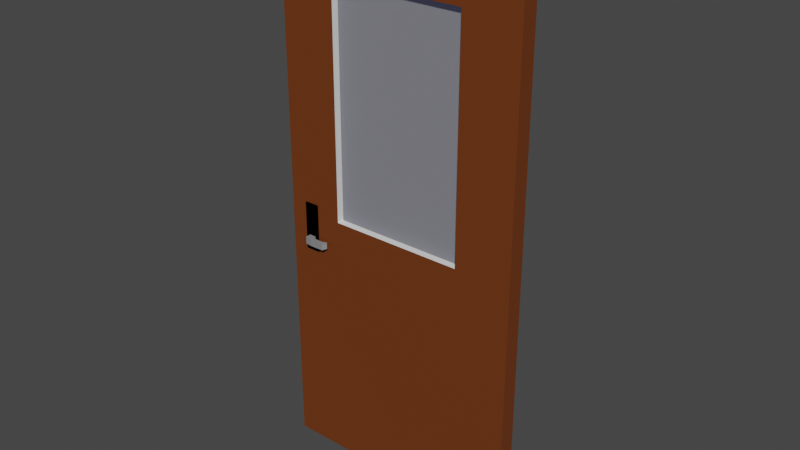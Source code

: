 # Source: door.blend  (saved by Blender 3.2.14; exported with 4.5.12 LTS)
import bpy
from mathutils import Matrix  # noqa: F401  (used for matrix-valued properties, if any)

bpy.ops.wm.read_factory_settings(use_empty=True)
scene = bpy.context.scene
scene.name = 'Scene'

# ---- collections
col_collection = bpy.data.collections.new('Collection'); scene.collection.children.link(col_collection)

# ---- materials (node trees are filled in below, after node groups)
mat_material = bpy.data.materials.new('Material')
mat_material.alpha_threshold = 0.0
mat_material.use_transparent_shadow = False
mat_material.roughness = 0.5
mat_material.line_color = (0.0, 0.0, 0.0, 1.0)
mat_material_001 = bpy.data.materials.new('Material.001')
mat_material_001.surface_render_method = 'BLENDED'
mat_material_001.blend_method = 'BLEND'
mat_material_001.use_transparent_shadow = False
mat_material_002 = bpy.data.materials.new('Material.002')
mat_material_002.use_transparent_shadow = False

# ---- material node trees
mat_material.use_nodes = True; mat_material.node_tree.nodes.clear()
_N = mat_material.node_tree.nodes; _L = mat_material.node_tree.links
n0 = _N.new('ShaderNodeOutputMaterial'); n0.name = 'Material Output'; n0.location = (300, 300)
n1 = _N.new('ShaderNodeBsdfPrincipled'); n1.name = 'Principled BSDF'; n1.location = (10, 300)
n1.distribution = 'GGX'
n1.subsurface_method = 'RANDOM_WALK_SKIN'
n1.inputs[0].default_value = (0.1574, 0.03578, 0.003263, 1.0)
n1.inputs[3].default_value = 1.55
n1.inputs[27].default_value = (0.0, 0.0, 0.0, 1.0)
n1.inputs[28].default_value = 1.0
_L.new(n1.outputs[0], n0.inputs[0])
n0.is_active_output = True
mat_material_001.use_nodes = True; mat_material_001.node_tree.nodes.clear()
_N = mat_material_001.node_tree.nodes; _L = mat_material_001.node_tree.links
n0 = _N.new('ShaderNodeBsdfPrincipled'); n0.name = 'Principled BSDF'; n0.location = (10, 300)
n0.distribution = 'GGX'
n0.subsurface_method = 'RANDOM_WALK_SKIN'
n0.inputs[3].default_value = 1.45
n0.inputs[4].default_value = 0.4977
n0.inputs[27].default_value = (0.0, 0.0, 0.0, 1.0)
n0.inputs[28].default_value = 1.0
n1 = _N.new('ShaderNodeOutputMaterial'); n1.name = 'Material Output'; n1.location = (608, 300)
n2 = _N.new('ShaderNodeMixShader'); n2.name = 'Mix Shader'; n2.location = (400, 233)
n3 = _N.new('ShaderNodeBsdfTransparent'); n3.name = 'Transparent BSDF'; n3.location = (298, 93)
n3.inputs[0].default_value = (0.5376, 0.5614, 1.0, 1.0)
_L.new(n2.outputs[0], n1.inputs[0])
_L.new(n0.outputs[0], n2.inputs[1])
_L.new(n3.outputs[0], n2.inputs[2])
n1.is_active_output = True
mat_material_002.use_nodes = True; mat_material_002.node_tree.nodes.clear()
_N = mat_material_002.node_tree.nodes; _L = mat_material_002.node_tree.links
n0 = _N.new('ShaderNodeBsdfPrincipled'); n0.name = 'Principled BSDF'; n0.location = (10, 300)
n0.distribution = 'GGX'
n0.subsurface_method = 'RANDOM_WALK_SKIN'
n0.inputs[0].default_value = (0.2396, 0.2396, 0.2396, 1.0)
n0.inputs[3].default_value = 1.45
n0.inputs[27].default_value = (0.0, 0.0, 0.0, 1.0)
n0.inputs[28].default_value = 1.0
n1 = _N.new('ShaderNodeOutputMaterial'); n1.name = 'Material Output'; n1.location = (300, 300)
_L.new(n0.outputs[0], n1.inputs[0])
n1.is_active_output = True

# ---- world
world_world = bpy.data.worlds.new('World'); scene.world = world_world
world_world.use_nodes = True; world_world.node_tree.nodes.clear()
_N = world_world.node_tree.nodes; _L = world_world.node_tree.links
n0 = _N.new('ShaderNodeOutputWorld'); n0.name = 'World Output'; n0.location = (300, 300)
n1 = _N.new('ShaderNodeBackground'); n1.name = 'Background'; n1.location = (10, 300)
n1.inputs[0].default_value = (0.05088, 0.05088, 0.05088, 1.0)
_L.new(n1.outputs[0], n0.inputs[0])
n0.is_active_output = True
world_world.color = (0.05088, 0.05088, 0.05088)
world_world.use_sun_shadow = False
world_world.sun_shadow_jitter_overblur = 0.0

# ---- meshes
me_cube = bpy.data.meshes.new('Cube')
me_cube.from_pydata([(1.417, 0.09401, -3.14), (1.417, 0.09401, 3.14), (1.417, -0.09401, -3.14), (1.417, -0.09401, 3.14), (-1.417, 0.09401, -3.14), (-1.417, 0.09401, 3.14), (-1.417, -0.09401, -3.14), (-1.417, -0.09401, 3.14), (0.7696, -0.09401, -0.1906), (-0.7696, -0.09401, -0.1906), (-0.7696, -0.09401, 2.406), (0.7696, -0.09401, 2.406), (-0.7696, 0.09401, -0.1906), (-0.7696, 0.09401, 2.406), (0.7696, 0.09401, -0.1906), (0.7696, 0.09401, 2.406)], [], [(0, 4, 6, 2), (10, 9, 8, 11, 3, 2, 6, 7), (11, 10, 7, 3), (7, 6, 4, 5), (5, 1, 3, 7), (1, 0, 2, 3), (13, 15, 1, 5), (1, 15, 14, 12, 13, 5, 4, 0), (13, 12, 9, 10), (14, 15, 11, 8), (12, 14, 8, 9), (11, 15, 13, 10)])
me_cube.polygons.foreach_set('material_index', [0, 0, 0, 0, 0, 0, 0, 0, 1, 1, 1, 1])
_uv = me_cube.uv_layers.new(name='UVMap')
_uv.uv.foreach_set('vector', [0.625, 0.5, 0.875, 0.5, 0.875, 0.75, 0.625, 0.75, 0.4042, 0.9429, 0.5076, 0.9429, 0.5076, 0.8071, 0.4042, 0.8071, 0.375, 0.75, 0.625, 0.75, 0.625, 1.0, 0.375, 1.0, 0.4042, 0.8071, 0.4042, 0.9429, 0.375, 1.0, 0.375, 0.75, 0.375, 0.0, 0.625, 0.0, 0.625, 0.25, 0.375, 0.25, 0.125, 0.5, 0.375, 0.5, 0.375, 0.75, 0.125, 0.75, 0.375, 0.5, 0.625, 0.5, 0.625, 0.75, 0.375, 0.75, 0.4042, 0.3071, 0.4042, 0.4429, 0.375, 0.5, 0.375, 0.25, 0.375, 0.5, 0.4042, 0.4429, 0.5076, 0.4429, 0.5076, 0.3071, 0.4042, 0.3071, 0.375, 0.25, 0.625, 0.25, 0.625, 0.5, 0.625, 0.1403, 0.375, 0.1403, 0.375, 0.1097, 0.625, 0.1097, 0.375, 0.6097, 0.625, 0.6097, 0.625, 0.6403, 0.375, 0.6403, 0.125, 0.6097, 0.375, 0.6097, 0.375, 0.6403, 0.125, 0.6403, 0.625, 0.6403, 0.625, 0.6097, 0.875, 0.6097, 0.875, 0.6403])
me_cube.materials.append(mat_material)
me_cube.materials.append(None)
me_cube.use_mirror_vertex_groups = False
me_cube.update()
me_cube_002 = bpy.data.meshes.new('Cube.002')
me_cube_002.from_pydata([(-1.0, -1.0, -0.2477), (-1.0, -1.0, 3.126), (-1.0, 1.0, -0.2477), (-1.0, 1.0, 3.126), (1.0, -1.0, -0.2477), (1.0, -1.0, 3.126), (1.0, 1.0, -0.2477), (1.0, 1.0, 3.126)], [], [(0, 1, 3, 2), (2, 3, 7, 6), (6, 7, 5, 4), (4, 5, 1, 0), (2, 6, 4, 0), (7, 3, 1, 5)])
_uv = me_cube_002.uv_layers.new(name='UVMap')
_uv.uv.foreach_set('vector', [0.375, 0.0, 0.625, 0.0, 0.625, 0.25, 0.375, 0.25, 0.375, 0.25, 0.625, 0.25, 0.625, 0.5, 0.375, 0.5, 0.375, 0.5, 0.625, 0.5, 0.625, 0.75, 0.375, 0.75, 0.375, 0.75, 0.625, 0.75, 0.625, 1.0, 0.375, 1.0, 0.125, 0.5, 0.375, 0.5, 0.375, 0.75, 0.125, 0.75, 0.625, 0.5, 0.875, 0.5, 0.875, 0.75, 0.625, 0.75])
me_cube_002.materials.append(mat_material_001)
me_cube_002.update()
me_cube_003 = bpy.data.meshes.new('Cube.003')
me_cube_003.from_pydata([(-0.5953, -0.524, -0.5344), (-0.5953, -0.524, 2.154), (-0.5953, 0.524, -0.5344), (-0.5953, 0.524, 2.154), (0.2098, -0.524, -0.5344), (0.2098, -0.524, 2.154), (0.2098, 0.524, -0.5344), (0.2098, 0.524, 2.154), (-0.5953, -0.524, -0.1076), (-0.5953, -0.524, 0.3064), (-0.5953, 0.524, 0.3064), (-0.5953, 0.524, -0.1076), (0.2098, 0.524, 0.3064), (0.2098, 0.524, -0.1076), (0.2098, -0.524, 0.3064), (0.2098, -0.524, -0.1076), (0.02192, 0.524, -0.5344), (-0.3677, 0.524, -0.5344), (-0.3677, 0.524, 2.154), (0.02192, 0.524, 2.154), (-0.3677, -0.524, -0.5344), (0.02192, -0.524, -0.5344), (0.02192, -0.524, 2.154), (-0.3677, -0.524, 2.154), (0.02192, -0.524, -0.1076), (-0.3677, -0.524, -0.1076), (0.02192, -0.524, 0.3064), (-0.3677, -0.524, 0.3064), (-0.3677, 0.524, -0.1076), (0.02192, 0.524, -0.1076), (-0.3677, 0.524, 0.3064), (0.02192, 0.524, 0.3064), (0.02192, -0.8767, -0.1076), (-0.3677, -0.8359, -0.1076), (0.02192, -0.8767, 0.3064), (-0.3677, -0.8359, 0.3064), (-0.3677, -0.7099, -0.1076), (-0.3677, -0.7099, 0.3064), (0.02192, -0.7099, 0.3064), (0.02192, -0.7099, -0.1076), (0.7885, -0.86, -0.1076), (0.7885, -0.86, 0.3064), (0.6501, -0.7266, 0.3064), (0.6501, -0.7266, -0.1076), (0.9584, -0.6483, -0.05478), (0.9584, -0.6483, 0.2536), (0.8553, -0.549, 0.2536), (0.8553, -0.549, -0.05478), (-0.5953, 0.524, -0.5344), (-0.5953, 0.524, 2.154), (-0.5953, -0.524, -0.5344), (-0.5953, -0.524, 2.154), (0.2098, 0.524, -0.5344), (0.2098, 0.524, 2.154), (0.2098, -0.524, -0.5344), (0.2098, -0.524, 2.154), (-0.5953, 0.524, -0.1076), (-0.5953, 0.524, 0.3064), (-0.5953, -0.524, 0.3064), (-0.5953, -0.524, -0.1076), (0.2098, -0.524, 0.3064), (0.2098, -0.524, -0.1076), (0.2098, 0.524, 0.3064), (0.2098, 0.524, -0.1076), (0.02192, -0.524, -0.5344), (-0.3677, -0.524, -0.5344), (-0.3677, -0.524, 2.154), (0.02192, -0.524, 2.154), (-0.3677, 0.524, -0.5344), (0.02192, 0.524, -0.5344), (0.02192, 0.524, 2.154), (-0.3677, 0.524, 2.154), (0.02192, 0.524, -0.1076), (-0.3677, 0.524, -0.1076), (0.02192, 0.524, 0.3064), (-0.3677, 0.524, 0.3064), (-0.3677, -0.524, -0.1076), (0.02192, -0.524, -0.1076), (-0.3677, -0.524, 0.3064), (0.02192, -0.524, 0.3064), (0.02192, 0.8767, -0.1076), (-0.3677, 0.8359, -0.1076), (0.02192, 0.8767, 0.3064), (-0.3677, 0.8359, 0.3064), (-0.3677, 0.7099, -0.1076), (-0.3677, 0.7099, 0.3064), (0.02192, 0.7099, 0.3064), (0.02192, 0.7099, -0.1076), (0.7885, 0.86, -0.1076), (0.7885, 0.86, 0.3064), (0.6501, 0.7266, 0.3064), (0.6501, 0.7266, -0.1076), (0.9584, 0.6483, -0.05478), (0.9584, 0.6483, 0.2536), (0.8553, 0.549, 0.2536), (0.8553, 0.549, -0.05478)], [], [(9, 1, 3, 10), (31, 19, 7, 12), (12, 7, 5, 14), (27, 23, 1, 9), (16, 6, 4, 21), (18, 3, 1, 23), (20, 25, 8, 0), (25, 27, 9, 8), (6, 13, 15, 4), (13, 12, 14, 15), (16, 29, 13, 6), (29, 31, 12, 13), (0, 8, 11, 2), (8, 9, 10, 11), (11, 10, 30, 28), (28, 30, 31, 29), (2, 11, 28, 17), (17, 28, 29, 16), (15, 14, 26, 24), (37, 36, 33, 35), (4, 15, 24, 21), (21, 24, 25, 20), (7, 19, 22, 5), (19, 18, 23, 22), (2, 17, 20, 0), (17, 16, 21, 20), (14, 5, 22, 26), (26, 22, 23, 27), (10, 3, 18, 30), (30, 18, 19, 31), (32, 34, 35, 33), (38, 37, 35, 34), (36, 39, 32, 33), (32, 39, 43, 40), (24, 26, 38, 39), (25, 24, 39, 36), (26, 27, 37, 38), (27, 25, 36, 37), (42, 41, 45, 46), (39, 38, 42, 43), (38, 34, 41, 42), (34, 32, 40, 41), (47, 46, 45, 44), (41, 40, 44, 45), (43, 42, 46, 47), (40, 43, 47, 44), (57, 58, 51, 49), (79, 60, 55, 67), (60, 62, 53, 55), (75, 57, 49, 71), (64, 69, 52, 54), (66, 71, 49, 51), (68, 48, 56, 73), (73, 56, 57, 75), (54, 52, 63, 61), (61, 63, 62, 60), (64, 54, 61, 77), (77, 61, 60, 79), (48, 50, 59, 56), (56, 59, 58, 57), (59, 76, 78, 58), (76, 77, 79, 78), (50, 65, 76, 59), (65, 64, 77, 76), (63, 72, 74, 62), (85, 83, 81, 84), (52, 69, 72, 63), (69, 68, 73, 72), (55, 53, 70, 67), (67, 70, 71, 66), (50, 48, 68, 65), (65, 68, 69, 64), (62, 74, 70, 53), (74, 75, 71, 70), (58, 78, 66, 51), (78, 79, 67, 66), (80, 81, 83, 82), (86, 82, 83, 85), (84, 81, 80, 87), (80, 88, 91, 87), (72, 87, 86, 74), (73, 84, 87, 72), (74, 86, 85, 75), (75, 85, 84, 73), (90, 94, 93, 89), (87, 91, 90, 86), (86, 90, 89, 82), (82, 89, 88, 80), (95, 92, 93, 94), (89, 93, 92, 88), (91, 95, 94, 90), (88, 92, 95, 91)])
_uv = me_cube_003.uv_layers.new(name='UVMap')
_uv.uv.foreach_set('vector', [0.4819, 0.0, 0.625, 0.0, 0.625, 0.25, 0.4819, 0.25, 0.4819, 0.4228, 0.625, 0.4228, 0.625, 0.5, 0.4819, 0.5, 0.4819, 0.5, 0.625, 0.5, 0.625, 0.75, 0.4819, 0.75, 0.4819, 0.9105, 0.625, 0.9105, 0.625, 1.0, 0.4819, 1.0, 0.2978, 0.5, 0.375, 0.5, 0.375, 0.75, 0.2978, 0.75, 0.7855, 0.5, 0.875, 0.5, 0.875, 0.75, 0.7855, 0.75, 0.375, 0.9105, 0.3986, 0.9105, 0.3986, 1.0, 0.375, 1.0, 0.3986, 0.9105, 0.4819, 0.9105, 0.4819, 1.0, 0.3986, 1.0, 0.375, 0.5, 0.3986, 0.5, 0.3986, 0.75, 0.375, 0.75, 0.3986, 0.5, 0.4819, 0.5, 0.4819, 0.75, 0.3986, 0.75, 0.375, 0.4228, 0.3986, 0.4228, 0.3986, 0.5, 0.375, 0.5, 0.3986, 0.4228, 0.4819, 0.4228, 0.4819, 0.5, 0.3986, 0.5, 0.375, 0.0, 0.3986, 0.0, 0.3986, 0.25, 0.375, 0.25, 0.3986, 0.0, 0.4819, 0.0, 0.4819, 0.25, 0.3986, 0.25, 0.3986, 0.25, 0.4819, 0.25, 0.4819, 0.3395, 0.3986, 0.3395, 0.3986, 0.3395, 0.4819, 0.3395, 0.4819, 0.4228, 0.3986, 0.4228, 0.375, 0.25, 0.3986, 0.25, 0.3986, 0.3395, 0.375, 0.3395, 0.375, 0.3395, 0.3986, 0.3395, 0.3986, 0.4228, 0.375, 0.4228, 0.3986, 0.75, 0.4819, 0.75, 0.4819, 0.8272, 0.3986, 0.8272, 0.4819, 0.9105, 0.3986, 0.9105, 0.3986, 0.9105, 0.4819, 0.9105, 0.375, 0.75, 0.3986, 0.75, 0.3986, 0.8272, 0.375, 0.8272, 0.375, 0.8272, 0.3986, 0.8272, 0.3986, 0.9105, 0.375, 0.9105, 0.625, 0.5, 0.7022, 0.5, 0.7022, 0.75, 0.625, 0.75, 0.7022, 0.5, 0.7855, 0.5, 0.7855, 0.75, 0.7022, 0.75, 0.125, 0.5, 0.2145, 0.5, 0.2145, 0.75, 0.125, 0.75, 0.2145, 0.5, 0.2978, 0.5, 0.2978, 0.75, 0.2145, 0.75, 0.4819, 0.75, 0.625, 0.75, 0.625, 0.8272, 0.4819, 0.8272, 0.4819, 0.8272, 0.625, 0.8272, 0.625, 0.9105, 0.4819, 0.9105, 0.4819, 0.25, 0.625, 0.25, 0.625, 0.3395, 0.4819, 0.3395, 0.4819, 0.3395, 0.625, 0.3395, 0.625, 0.4228, 0.4819, 0.4228, 0.3986, 0.8272, 0.4819, 0.8272, 0.4819, 0.9105, 0.3986, 0.9105, 0.4819, 0.8272, 0.4819, 0.9105, 0.4819, 0.9105, 0.4819, 0.8272, 0.3986, 0.9105, 0.3986, 0.8272, 0.3986, 0.8272, 0.3986, 0.9105, 0.3986, 0.8272, 0.3986, 0.8272, 0.3986, 0.8272, 0.3986, 0.8272, 0.3986, 0.8272, 0.4819, 0.8272, 0.4819, 0.8272, 0.3986, 0.8272, 0.3986, 0.9105, 0.3986, 0.8272, 0.3986, 0.8272, 0.3986, 0.9105, 0.4819, 0.8272, 0.4819, 0.9105, 0.4819, 0.9105, 0.4819, 0.8272, 0.4819, 0.9105, 0.3986, 0.9105, 0.3986, 0.9105, 0.4819, 0.9105, 0.4819, 0.8272, 0.4819, 0.8272, 0.4819, 0.8272, 0.4819, 0.8272, 0.3986, 0.8272, 0.4819, 0.8272, 0.4819, 0.8272, 0.3986, 0.8272, 0.4819, 0.8272, 0.4819, 0.8272, 0.4819, 0.8272, 0.4819, 0.8272, 0.4819, 0.8272, 0.3986, 0.8272, 0.3986, 0.8272, 0.4819, 0.8272, 0.3986, 0.8272, 0.4819, 0.8272, 0.4819, 0.8272, 0.3986, 0.8272, 0.4819, 0.8272, 0.3986, 0.8272, 0.3986, 0.8272, 0.4819, 0.8272, 0.3986, 0.8272, 0.4819, 0.8272, 0.4819, 0.8272, 0.3986, 0.8272, 0.3986, 0.8272, 0.3986, 0.8272, 0.3986, 0.8272, 0.3986, 0.8272, 0.4819, 0.0, 0.4819, 0.25, 0.625, 0.25, 0.625, 0.0, 0.4819, 0.4228, 0.4819, 0.5, 0.625, 0.5, 0.625, 0.4228, 0.4819, 0.5, 0.4819, 0.75, 0.625, 0.75, 0.625, 0.5, 0.4819, 0.9105, 0.4819, 1.0, 0.625, 1.0, 0.625, 0.9105, 0.2978, 0.5, 0.2978, 0.75, 0.375, 0.75, 0.375, 0.5, 0.7855, 0.5, 0.7855, 0.75, 0.875, 0.75, 0.875, 0.5, 0.375, 0.9105, 0.375, 1.0, 0.3986, 1.0, 0.3986, 0.9105, 0.3986, 0.9105, 0.3986, 1.0, 0.4819, 1.0, 0.4819, 0.9105, 0.375, 0.5, 0.375, 0.75, 0.3986, 0.75, 0.3986, 0.5, 0.3986, 0.5, 0.3986, 0.75, 0.4819, 0.75, 0.4819, 0.5, 0.375, 0.4228, 0.375, 0.5, 0.3986, 0.5, 0.3986, 0.4228, 0.3986, 0.4228, 0.3986, 0.5, 0.4819, 0.5, 0.4819, 0.4228, 0.375, 0.0, 0.375, 0.25, 0.3986, 0.25, 0.3986, 0.0, 0.3986, 0.0, 0.3986, 0.25, 0.4819, 0.25, 0.4819, 0.0, 0.3986, 0.25, 0.3986, 0.3395, 0.4819, 0.3395, 0.4819, 0.25, 0.3986, 0.3395, 0.3986, 0.4228, 0.4819, 0.4228, 0.4819, 0.3395, 0.375, 0.25, 0.375, 0.3395, 0.3986, 0.3395, 0.3986, 0.25, 0.375, 0.3395, 0.375, 0.4228, 0.3986, 0.4228, 0.3986, 0.3395, 0.3986, 0.75, 0.3986, 0.8272, 0.4819, 0.8272, 0.4819, 0.75, 0.4819, 0.9105, 0.4819, 0.9105, 0.3986, 0.9105, 0.3986, 0.9105, 0.375, 0.75, 0.375, 0.8272, 0.3986, 0.8272, 0.3986, 0.75, 0.375, 0.8272, 0.375, 0.9105, 0.3986, 0.9105, 0.3986, 0.8272, 0.625, 0.5, 0.625, 0.75, 0.7022, 0.75, 0.7022, 0.5, 0.7022, 0.5, 0.7022, 0.75, 0.7855, 0.75, 0.7855, 0.5, 0.125, 0.5, 0.125, 0.75, 0.2145, 0.75, 0.2145, 0.5, 0.2145, 0.5, 0.2145, 0.75, 0.2978, 0.75, 0.2978, 0.5, 0.4819, 0.75, 0.4819, 0.8272, 0.625, 0.8272, 0.625, 0.75, 0.4819, 0.8272, 0.4819, 0.9105, 0.625, 0.9105, 0.625, 0.8272, 0.4819, 0.25, 0.4819, 0.3395, 0.625, 0.3395, 0.625, 0.25, 0.4819, 0.3395, 0.4819, 0.4228, 0.625, 0.4228, 0.625, 0.3395, 0.3986, 0.8272, 0.3986, 0.9105, 0.4819, 0.9105, 0.4819, 0.8272, 0.4819, 0.8272, 0.4819, 0.8272, 0.4819, 0.9105, 0.4819, 0.9105, 0.3986, 0.9105, 0.3986, 0.9105, 0.3986, 0.8272, 0.3986, 0.8272, 0.3986, 0.8272, 0.3986, 0.8272, 0.3986, 0.8272, 0.3986, 0.8272, 0.3986, 0.8272, 0.3986, 0.8272, 0.4819, 0.8272, 0.4819, 0.8272, 0.3986, 0.9105, 0.3986, 0.9105, 0.3986, 0.8272, 0.3986, 0.8272, 0.4819, 0.8272, 0.4819, 0.8272, 0.4819, 0.9105, 0.4819, 0.9105, 0.4819, 0.9105, 0.4819, 0.9105, 0.3986, 0.9105, 0.3986, 0.9105, 0.4819, 0.8272, 0.4819, 0.8272, 0.4819, 0.8272, 0.4819, 0.8272, 0.3986, 0.8272, 0.3986, 0.8272, 0.4819, 0.8272, 0.4819, 0.8272, 0.4819, 0.8272, 0.4819, 0.8272, 0.4819, 0.8272, 0.4819, 0.8272, 0.4819, 0.8272, 0.4819, 0.8272, 0.3986, 0.8272, 0.3986, 0.8272, 0.3986, 0.8272, 0.3986, 0.8272, 0.4819, 0.8272, 0.4819, 0.8272, 0.4819, 0.8272, 0.4819, 0.8272, 0.3986, 0.8272, 0.3986, 0.8272, 0.3986, 0.8272, 0.3986, 0.8272, 0.4819, 0.8272, 0.4819, 0.8272, 0.3986, 0.8272, 0.3986, 0.8272, 0.3986, 0.8272, 0.3986, 0.8272])
me_cube_003.materials.append(mat_material_002)
me_cube_003.update()

# ---- objects
ob_cube = bpy.data.objects.new('Cube', me_cube)
ob_cube_002 = bpy.data.objects.new('Cube.002', me_cube_002)
ob_cube_003 = bpy.data.objects.new('Cube.003', me_cube_003)

# ---- transforms, parenting, visibility, modifiers, constraints
ob_cube.location = (0.0, 0.0, 0.0)
ob_cube.scale = (0.1, 0.1, 0.1)
ob_cube.lock_rotations_4d = False
ob_cube.empty_display_type = 'ARROWS'
ob_cube.lineart.crease_threshold = 0.0
ob_cube_002.location = (0.0, 0.0, 0.0)
ob_cube_002.scale = (0.07696, -0.001155, 0.07696)
ob_cube_003.location = (-0.1098, 0.0, -0.05198)
ob_cube_003.scale = (0.02047, 0.02047, 0.02047)

# ---- collection membership
col_collection.objects.link(ob_cube)
col_collection.objects.link(ob_cube_002)
col_collection.objects.link(ob_cube_003)

# ---- scene / render settings (as saved in the file)
scene.frame_start = 1; scene.frame_end = 250; scene.frame_set(1)
scene.render.engine = 'BLENDER_EEVEE_NEXT'
scene.cycles.sampling_pattern = 'TABULATED_SOBOL'
scene.cycles.use_light_tree = False
scene.view_settings.view_transform = 'Filmic'
bpy.context.view_layer.update()

# ---- added for rendering (the .blend has no active camera and no usable light): camera, sun
cam_auto = bpy.data.cameras.new('AutoCamera')
cam_auto.lens = 50.0
cam_auto.sensor_width = 36.0
cam_auto.clip_end = 1000.0
ob_auto_camera = bpy.data.objects.new('AutoCamera', cam_auto)
scene.collection.objects.link(ob_auto_camera)
ob_auto_camera.location = (0.638348, -0.766018, 0.510679)
ob_auto_camera.rotation_euler = (1.09748, -7.21219e-08, 0.694738)
scene.camera = ob_auto_camera
light_auto_sun = bpy.data.lights.new('AutoSun', 'SUN')
light_auto_sun.energy = 3.0
light_auto_sun.angle = 0.0523599
ob_auto_sun = bpy.data.objects.new('AutoSun', light_auto_sun)
scene.collection.objects.link(ob_auto_sun)
ob_auto_sun.rotation_euler = (0.872665, 0.174533, 0.523599)
bpy.context.view_layer.update()

